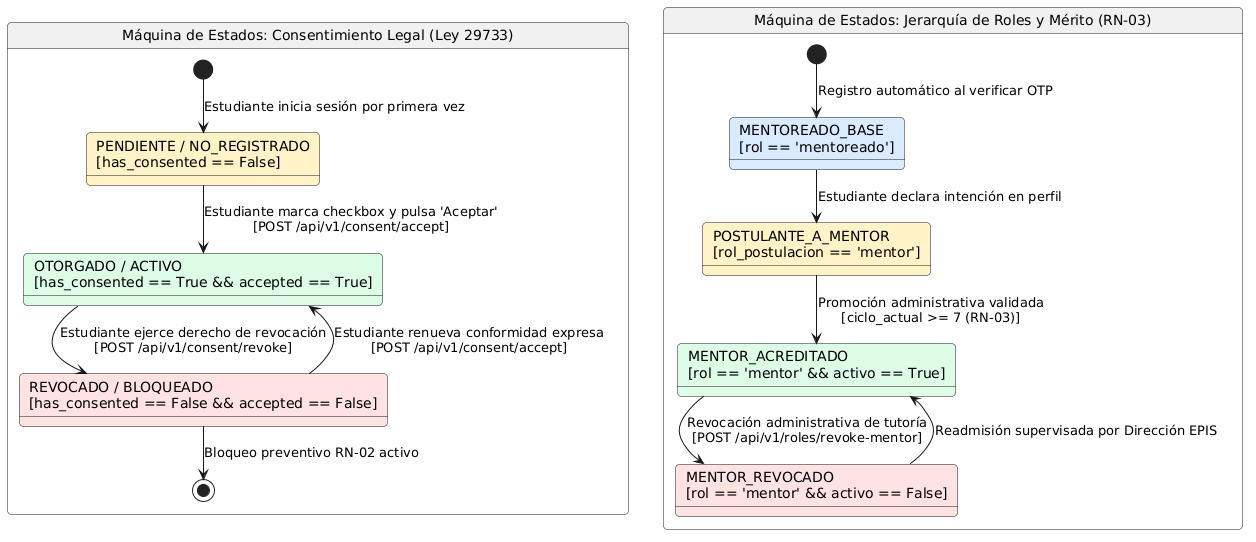

The diagram above was rendered by PlantUML. Its source (embedded in the PNG):
@startuml
skinparam shadowing false
skinparam defaultFontName Arial
skinparam roundCorner 8

state "Máquina de Estados: Consentimiento Legal (Ley 29733)" as SM_Consent {
    state "PENDIENTE / NO_REGISTRADO\n[has_consented == False]" as C_Pendiente #FEF3C7
    state "OTORGADO / ACTIVO\n[has_consented == True && accepted == True]" as C_Otorgado #DCFCE7
    state "REVOCADO / BLOQUEADO\n[has_consented == False && accepted == False]" as C_Revocado #FEE2E2

    [*] --> C_Pendiente : Estudiante inicia sesión por primera vez
    C_Pendiente --> C_Otorgado : Estudiante marca checkbox y pulsa 'Aceptar'\n[POST /api/v1/consent/accept]
    C_Otorgado --> C_Revocado : Estudiante ejerce derecho de revocación\n[POST /api/v1/consent/revoke]
    C_Revocado --> C_Otorgado : Estudiante renueva conformidad expresa\n[POST /api/v1/consent/accept]
    
    C_Revocado --> [*] : Bloqueo preventivo RN-02 activo
}

state "Máquina de Estados: Jerarquía de Roles y Mérito (RN-03)" as SM_Roles {
    state "MENTOREADO_BASE\n[rol == 'mentoreado']" as R_Mentoreado #DBEAFE
    state "POSTULANTE_A_MENTOR\n[rol_postulacion == 'mentor']" as R_Postulante #FEF3C7
    state "MENTOR_ACREDITADO\n[rol == 'mentor' && activo == True]" as R_Mentor #DCFCE7
    state "MENTOR_REVOCADO\n[rol == 'mentor' && activo == False]" as R_Revocado #FEE2E2

    [*] --> R_Mentoreado : Registro automático al verificar OTP
    R_Mentoreado --> R_Postulante : Estudiante declara intención en perfil
    R_Postulante --> R_Mentor : Promoción administrativa validada\n[ciclo_actual >= 7 (RN-03)]
    R_Mentor --> R_Revocado : Revocación administrativa de tutoría\n[POST /api/v1/roles/revoke-mentor]
    R_Revocado --> R_Mentor : Readmisión supervisada por Dirección EPIS
}
@enduml